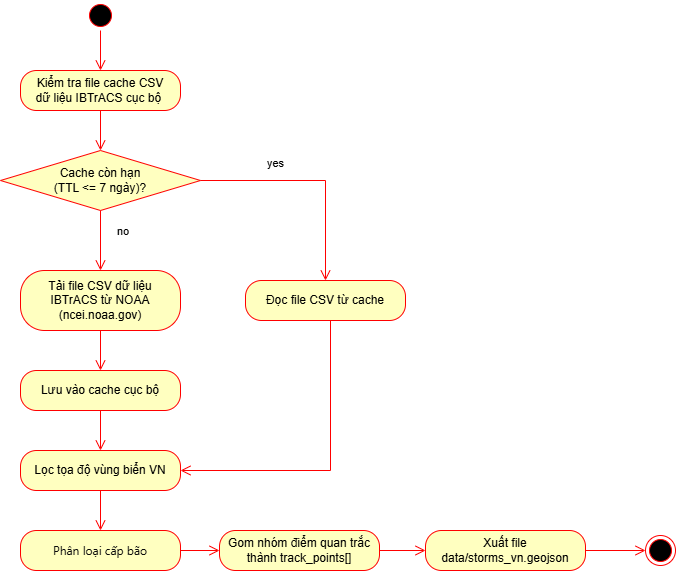

The diagram above was exported from draw.io. Its source (the exported page's mxGraphModel, read from the mxfile embedded in the PNG):
<mxGraphModel dx="1030" dy="527" grid="1" gridSize="10" guides="1" tooltips="1" connect="1" arrows="1" fold="1" page="1" pageScale="1" pageWidth="827" pageHeight="1169" math="0" shadow="0">
  <root>
    <mxCell id="0" />
    <mxCell id="1" parent="0" />
    <mxCell id="VKN1hI5k-tEznDwK_9CM-49" parent="1" style="ellipse;html=1;shape=startState;fillColor=#000000;strokeColor=#ff0000;" value="" vertex="1">
      <mxGeometry height="30" width="30" x="120" y="10" as="geometry" />
    </mxCell>
    <mxCell id="VKN1hI5k-tEznDwK_9CM-50" edge="1" parent="1" source="VKN1hI5k-tEznDwK_9CM-49" style="edgeStyle=orthogonalEdgeStyle;html=1;verticalAlign=bottom;endArrow=open;endSize=8;strokeColor=#ff0000;rounded=0;" target="VKN1hI5k-tEznDwK_9CM-51" value="">
      <mxGeometry relative="1" as="geometry">
        <mxPoint x="135" y="100" as="targetPoint" />
      </mxGeometry>
    </mxCell>
    <mxCell id="VKN1hI5k-tEznDwK_9CM-51" parent="1" style="rounded=1;whiteSpace=wrap;html=1;arcSize=40;fontColor=#000000;fillColor=#ffffc0;strokeColor=#ff0000;" value="&lt;div&gt;Kiểm tra file cache CSV&lt;/div&gt;&lt;div&gt;&lt;span style=&quot;background-color: transparent; color: light-dark(rgb(0, 0, 0), rgb(237, 237, 237));&quot;&gt;dữ liệu IBTrACS&amp;nbsp;&lt;/span&gt;cục bộ&amp;nbsp;&lt;/div&gt;" vertex="1">
      <mxGeometry height="40" width="160" x="55" y="80" as="geometry" />
    </mxCell>
    <mxCell id="VKN1hI5k-tEznDwK_9CM-52" edge="1" parent="1" source="VKN1hI5k-tEznDwK_9CM-51" style="edgeStyle=orthogonalEdgeStyle;html=1;verticalAlign=bottom;endArrow=open;endSize=8;strokeColor=#ff0000;rounded=0;" target="VKN1hI5k-tEznDwK_9CM-53" value="">
      <mxGeometry relative="1" as="geometry">
        <mxPoint x="440" y="300" as="targetPoint" />
      </mxGeometry>
    </mxCell>
    <mxCell id="VKN1hI5k-tEznDwK_9CM-53" parent="1" style="rhombus;whiteSpace=wrap;html=1;fontColor=#000000;fillColor=#ffffc0;strokeColor=#ff0000;" value="Cache còn hạn&lt;div&gt;(TTL &amp;lt;= 7 ngày)?&lt;/div&gt;" vertex="1">
      <mxGeometry height="60" width="200" x="35" y="160" as="geometry" />
    </mxCell>
    <mxCell id="VKN1hI5k-tEznDwK_9CM-54" edge="1" parent="1" source="VKN1hI5k-tEznDwK_9CM-53" style="edgeStyle=orthogonalEdgeStyle;html=1;align=left;verticalAlign=bottom;endArrow=open;endSize=8;strokeColor=#ff0000;rounded=0;" target="VKN1hI5k-tEznDwK_9CM-59" value="no">
      <mxGeometry relative="1" y="15" as="geometry">
        <mxPoint as="offset" />
        <mxPoint x="135" y="280" as="targetPoint" />
      </mxGeometry>
    </mxCell>
    <mxCell id="VKN1hI5k-tEznDwK_9CM-55" edge="1" parent="1" source="VKN1hI5k-tEznDwK_9CM-53" style="edgeStyle=orthogonalEdgeStyle;html=1;align=left;verticalAlign=top;endArrow=open;endSize=8;strokeColor=#ff0000;rounded=0;entryX=0.5;entryY=0;entryDx=0;entryDy=0;" target="VKN1hI5k-tEznDwK_9CM-57" value="yes">
      <mxGeometry relative="1" x="-0.4222" y="30" as="geometry">
        <mxPoint as="offset" />
        <mxPoint x="320" y="190" as="targetPoint" />
      </mxGeometry>
    </mxCell>
    <mxCell id="VKN1hI5k-tEznDwK_9CM-57" parent="1" style="rounded=1;whiteSpace=wrap;html=1;arcSize=40;fontColor=#000000;fillColor=#ffffc0;strokeColor=#ff0000;" value="Đọc file CSV từ cache" vertex="1">
      <mxGeometry height="40" width="160" x="280" y="290" as="geometry" />
    </mxCell>
    <mxCell id="VKN1hI5k-tEznDwK_9CM-58" edge="1" parent="1" source="VKN1hI5k-tEznDwK_9CM-57" style="edgeStyle=orthogonalEdgeStyle;html=1;verticalAlign=bottom;endArrow=open;endSize=8;strokeColor=#ff0000;rounded=0;" target="VKN1hI5k-tEznDwK_9CM-65" value="">
      <mxGeometry relative="1" as="geometry">
        <Array as="points">
          <mxPoint x="365" y="480" />
        </Array>
        <mxPoint x="365" y="330" as="sourcePoint" />
        <mxPoint x="180" y="480" as="targetPoint" />
      </mxGeometry>
    </mxCell>
    <mxCell id="VKN1hI5k-tEznDwK_9CM-59" parent="1" style="rounded=1;whiteSpace=wrap;html=1;arcSize=40;fontColor=#000000;fillColor=#ffffc0;strokeColor=#ff0000;" value="&lt;div&gt;Tải file CSV dữ liệu IBTrACS&amp;nbsp;&lt;span style=&quot;background-color: transparent; color: light-dark(rgb(0, 0, 0), rgb(237, 237, 237));&quot;&gt;từ NOAA (ncei.noaa.gov)&lt;/span&gt;&lt;/div&gt;" vertex="1">
      <mxGeometry height="60" width="160" x="55" y="280" as="geometry" />
    </mxCell>
    <mxCell id="VKN1hI5k-tEznDwK_9CM-60" edge="1" parent="1" source="VKN1hI5k-tEznDwK_9CM-59" style="edgeStyle=orthogonalEdgeStyle;html=1;verticalAlign=bottom;endArrow=open;endSize=8;strokeColor=#ff0000;rounded=0;" target="VKN1hI5k-tEznDwK_9CM-61" value="">
      <mxGeometry relative="1" as="geometry">
        <mxPoint x="135" y="380" as="targetPoint" />
      </mxGeometry>
    </mxCell>
    <mxCell id="VKN1hI5k-tEznDwK_9CM-61" parent="1" style="rounded=1;whiteSpace=wrap;html=1;arcSize=40;fontColor=#000000;fillColor=#ffffc0;strokeColor=#ff0000;" value="Lưu vào cache cục bộ" vertex="1">
      <mxGeometry height="40" width="160" x="55" y="380" as="geometry" />
    </mxCell>
    <mxCell id="VKN1hI5k-tEznDwK_9CM-62" edge="1" parent="1" source="VKN1hI5k-tEznDwK_9CM-61" style="edgeStyle=orthogonalEdgeStyle;html=1;verticalAlign=bottom;endArrow=open;endSize=8;strokeColor=#ff0000;rounded=0;" target="VKN1hI5k-tEznDwK_9CM-65" value="">
      <mxGeometry relative="1" as="geometry">
        <mxPoint x="440" y="300" as="targetPoint" />
      </mxGeometry>
    </mxCell>
    <mxCell id="VKN1hI5k-tEznDwK_9CM-65" parent="1" style="rounded=1;whiteSpace=wrap;html=1;arcSize=40;fontColor=#000000;fillColor=#ffffc0;strokeColor=#ff0000;" value="&lt;div&gt;Lọc tọa độ vùng biển VN&lt;/div&gt;" vertex="1">
      <mxGeometry height="40" width="160" x="55" y="460" as="geometry" />
    </mxCell>
    <mxCell id="VKN1hI5k-tEznDwK_9CM-66" edge="1" parent="1" source="VKN1hI5k-tEznDwK_9CM-65" style="edgeStyle=orthogonalEdgeStyle;html=1;verticalAlign=bottom;endArrow=open;endSize=8;strokeColor=#ff0000;rounded=0;" target="VKN1hI5k-tEznDwK_9CM-67" value="">
      <mxGeometry relative="1" as="geometry">
        <mxPoint x="300" y="540" as="targetPoint" />
      </mxGeometry>
    </mxCell>
    <mxCell id="VKN1hI5k-tEznDwK_9CM-67" parent="1" style="rounded=1;whiteSpace=wrap;html=1;arcSize=40;fontColor=#000000;fillColor=#ffffc0;strokeColor=#ff0000;" value="&lt;span style=&quot;color: rgb(11, 11, 11); font-family: &amp;quot;Anthropic Sans&amp;quot;, -apple-system, BlinkMacSystemFont, &amp;quot;Segoe UI&amp;quot;, sans-serif; text-align: start; white-space: nowrap;&quot;&gt;Phân loại cấp bão&lt;/span&gt;" vertex="1">
      <mxGeometry height="40" width="160" x="55" y="540" as="geometry" />
    </mxCell>
    <mxCell id="VKN1hI5k-tEznDwK_9CM-68" edge="1" parent="1" source="VKN1hI5k-tEznDwK_9CM-67" style="edgeStyle=orthogonalEdgeStyle;html=1;verticalAlign=bottom;endArrow=open;endSize=8;strokeColor=#ff0000;rounded=0;" target="VKN1hI5k-tEznDwK_9CM-71" value="">
      <mxGeometry relative="1" as="geometry">
        <mxPoint x="358" y="560" as="targetPoint" />
      </mxGeometry>
    </mxCell>
    <mxCell id="VKN1hI5k-tEznDwK_9CM-71" parent="1" style="rounded=1;whiteSpace=wrap;html=1;arcSize=40;fontColor=#000000;fillColor=#ffffc0;strokeColor=#ff0000;" value="&lt;div&gt;Gom nhóm điểm quan trắc&lt;/div&gt;&lt;div&gt;thành track_points[]&lt;/div&gt;" vertex="1">
      <mxGeometry height="40" width="160" x="254" y="540" as="geometry" />
    </mxCell>
    <mxCell id="VKN1hI5k-tEznDwK_9CM-72" edge="1" parent="1" source="VKN1hI5k-tEznDwK_9CM-71" style="edgeStyle=orthogonalEdgeStyle;html=1;verticalAlign=bottom;endArrow=open;endSize=8;strokeColor=#ff0000;rounded=0;" target="VKN1hI5k-tEznDwK_9CM-74" value="">
      <mxGeometry relative="1" as="geometry">
        <mxPoint x="440" y="410" as="targetPoint" />
      </mxGeometry>
    </mxCell>
    <mxCell id="VKN1hI5k-tEznDwK_9CM-74" parent="1" style="rounded=1;whiteSpace=wrap;html=1;arcSize=40;fontColor=#000000;fillColor=#ffffc0;strokeColor=#ff0000;" value="&lt;div&gt;Xuất file&lt;/div&gt;&lt;div&gt;data/storms_vn.geojson&lt;/div&gt;" vertex="1">
      <mxGeometry height="40" width="160" x="460" y="540" as="geometry" />
    </mxCell>
    <mxCell id="VKN1hI5k-tEznDwK_9CM-75" edge="1" parent="1" source="VKN1hI5k-tEznDwK_9CM-74" style="edgeStyle=orthogonalEdgeStyle;html=1;verticalAlign=bottom;endArrow=open;endSize=8;strokeColor=#ff0000;rounded=0;entryX=0;entryY=0.5;entryDx=0;entryDy=0;" target="VKN1hI5k-tEznDwK_9CM-76" value="">
      <mxGeometry relative="1" as="geometry">
        <mxPoint x="690" y="560" as="targetPoint" />
      </mxGeometry>
    </mxCell>
    <mxCell id="VKN1hI5k-tEznDwK_9CM-76" parent="1" style="ellipse;html=1;shape=endState;fillColor=#000000;strokeColor=#ff0000;" value="" vertex="1">
      <mxGeometry height="30" width="30" x="680" y="545" as="geometry" />
    </mxCell>
  </root>
</mxGraphModel>